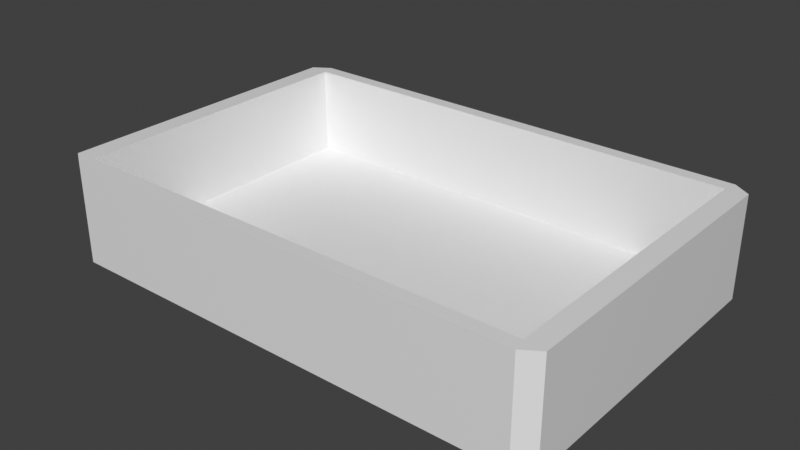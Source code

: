 # Source: kiddieTank.blend  (saved by Blender 3.0.42; exported with 4.5.12 LTS)
import bpy
from mathutils import Matrix  # noqa: F401  (used for matrix-valued properties, if any)

bpy.ops.wm.read_factory_settings(use_empty=True)
scene = bpy.context.scene
scene.name = 'Scene'

# ---- collections
col_collection = bpy.data.collections.new('Collection'); scene.collection.children.link(col_collection)

# ---- materials (node trees are filled in below, after node groups)
mat_material = bpy.data.materials.new('Material')
mat_material.alpha_threshold = 0.0
mat_material.use_transparent_shadow = False
mat_material.line_color = (0.0, 0.0, 0.0, 1.0)

# ---- material node trees
mat_material.use_nodes = True; mat_material.node_tree.nodes.clear()
_N = mat_material.node_tree.nodes; _L = mat_material.node_tree.links
n0 = _N.new('ShaderNodeOutputMaterial'); n0.name = 'Material Output'; n0.location = (300, 300)
n1 = _N.new('ShaderNodeBsdfPrincipled'); n1.name = 'Principled BSDF'; n1.location = (10, 300)
n1.distribution = 'GGX'
n1.subsurface_method = 'RANDOM_WALK_SKIN'
n1.inputs[2].default_value = 0.4
n1.inputs[3].default_value = 1.45
n1.inputs[27].default_value = (0.0, 0.0, 0.0, 1.0)
n1.inputs[28].default_value = 1.0
_L.new(n1.outputs[0], n0.inputs[0])
n0.is_active_output = True

# ---- world
world_world = bpy.data.worlds.new('World'); scene.world = world_world
world_world.use_nodes = True; world_world.node_tree.nodes.clear()
_N = world_world.node_tree.nodes; _L = world_world.node_tree.links
n0 = _N.new('ShaderNodeOutputWorld'); n0.name = 'World Output'; n0.location = (300, 300)
n1 = _N.new('ShaderNodeBackground'); n1.name = 'Background'; n1.location = (10, 300)
n1.inputs[0].default_value = (0.05088, 0.05088, 0.05088, 1.0)
_L.new(n1.outputs[0], n0.inputs[0])
n0.is_active_output = True
world_world.color = (0.05088, 0.05088, 0.05088)
world_world.use_sun_shadow = False
world_world.sun_shadow_jitter_overblur = 0.0

# ---- meshes
me_cube = bpy.data.meshes.new('Cube')
me_cube.from_pydata([(1.0, 1.0, 0.753), (-1.0, 1.0, 0.753), (1.0, -1.0, 0.753), (1.0, 1.0, 0.753), (-1.0, 1.0, 0.753), (-1.0, -1.0, 0.753), (-1.0, -1.0, 0.753), (1.0, -1.0, 0.753), (-1.0, 1.0, -1.247), (-1.0, -1.0, -1.247), (1.0, 1.0, -1.247), (1.0, -1.0, -1.247), (1.087, 1.014, 0.753), (1.014, 1.087, 0.753), (1.035, 1.035, 0.753), (-1.087, -1.014, 0.753), (-1.014, -1.087, 0.753), (-1.035, -1.035, 0.753), (1.014, -1.087, 0.753), (1.087, -1.014, 0.753), (1.035, -1.035, 0.753), (-1.014, 1.087, 0.753), (-1.087, 1.014, 0.753), (-1.035, 1.035, 0.753), (-1.014, -1.087, -1.247), (-1.087, -1.014, -1.247), (1.087, -1.014, -1.247), (1.014, -1.087, -1.247), (-1.087, 1.014, -1.247), (-1.014, 1.087, -1.247), (1.014, 1.087, -1.247), (1.087, 1.014, -1.247), (-1.0, 1.0, -1.536), (-1.0, -1.0, -1.536), (1.0, 1.0, -1.536), (1.0, -1.0, -1.536), (-1.035, -1.035, -1.536), (-1.014, -1.087, -1.536), (-1.087, -1.014, -1.536), (1.035, -1.035, -1.536), (1.087, -1.014, -1.536), (1.014, -1.087, -1.536), (-1.035, 1.035, -1.536), (-1.087, 1.014, -1.536), (-1.014, 1.087, -1.536), (1.035, 1.035, -1.536), (1.014, 1.087, -1.536), (1.087, 1.014, -1.536)], [], [(6, 2, 7, 5), (6, 9, 8, 4), (0, 2, 20, 19, 12, 14), (26, 31, 12, 19), (8, 9, 11, 10), (27, 18, 16, 24), (21, 13, 30, 29), (2, 6, 17, 16, 18, 20), (4, 0, 14, 13, 21, 23), (6, 4, 23, 22, 15, 17), (29, 30, 46, 44), (26, 27, 41, 40), (25, 28, 43, 38), (27, 24, 37, 41), (4, 6, 5, 1), (2, 0, 3, 7), (0, 4, 1, 3), (2, 11, 9, 6), (0, 10, 11, 2), (4, 8, 10, 0), (12, 13, 14), (15, 16, 17), (18, 19, 20), (21, 22, 23), (30, 31, 47, 46), (31, 26, 40, 47), (24, 25, 38, 37), (28, 29, 44, 43), (24, 16, 15, 25), (12, 31, 30, 13), (28, 22, 21, 29), (25, 15, 22, 28), (33, 35, 39, 41, 37, 36), (35, 34, 45, 47, 40, 39), (34, 32, 42, 44, 46, 45), (32, 34, 35, 33), (32, 33, 36, 38, 43, 42), (37, 38, 36), (40, 41, 39), (43, 44, 42), (46, 47, 45), (18, 27, 26, 19)])
_uv = me_cube.uv_layers.new(name='UVMap')
_uv.uv.foreach_set('vector', [0.875, 0.75, 0.625, 0.75, 0.625, 0.75, 0.875, 0.75, 0.875, 0.75, 0.125, 0.75, 0.125, 0.5, 0.875, 0.5, 0.625, 0.5, 0.625, 0.75, 0.625, 0.75, 0.625, 0.7415, 0.625, 0.5085, 0.625, 0.5, 0.375, 0.7415, 0.375, 0.5085, 0.625, 0.5085, 0.625, 0.7415, 0.125, 0.5, 0.125, 0.75, 0.375, 0.75, 0.375, 0.5, 0.375, 0.7585, 0.625, 0.7585, 0.625, 0.9915, 0.375, 0.9915, 0.625, 0.2585, 0.625, 0.4915, 0.375, 0.4915, 0.375, 0.2585, 0.625, 0.75, 0.875, 0.75, 0.875, 0.75, 0.8665, 0.75, 0.6335, 0.75, 0.625, 0.75, 0.875, 0.5, 0.625, 0.5, 0.625, 0.5, 0.6335, 0.5, 0.8665, 0.5, 0.875, 0.5, 0.875, 0.75, 0.875, 0.5, 0.875, 0.5, 0.875, 0.5085, 0.875, 0.7415, 0.875, 0.75, 0.375, 0.2585, 0.375, 0.4915, 0.375, 0.4915, 0.375, 0.2585, 0.375, 0.7415, 0.375, 0.7585, 0.375, 0.7585, 0.375, 0.7415, 0.375, 0.008464, 0.375, 0.2415, 0.375, 0.2415, 0.375, 0.008464, 0.375, 0.7585, 0.375, 0.9915, 0.375, 0.9915, 0.375, 0.7585, 0.875, 0.5, 0.875, 0.75, 0.875, 0.75, 0.875, 0.5, 0.625, 0.75, 0.625, 0.5, 0.625, 0.5, 0.625, 0.75, 0.625, 0.5, 0.875, 0.5, 0.875, 0.5, 0.625, 0.5, 0.625, 0.75, 0.375, 0.75, 0.125, 0.75, 0.875, 0.75, 0.625, 0.5, 0.375, 0.5, 0.375, 0.75, 0.625, 0.75, 0.875, 0.5, 0.125, 0.5, 0.375, 0.5, 0.625, 0.5, 0.6165, 0.5, 0.6335, 0.5, 0.625, 0.5, 0.875, 0.7415, 0.875, 0.75, 0.875, 0.75, 0.6335, 0.75, 0.625, 0.75, 0.625, 0.75, 0.875, 0.4915, 0.875, 0.5085, 0.875, 0.5, 0.375, 0.4915, 0.375, 0.5085, 0.375, 0.5085, 0.375, 0.4915, 0.375, 0.5085, 0.375, 0.7415, 0.375, 0.7415, 0.375, 0.5085, 0.375, 0.0, 0.375, 0.008464, 0.375, 0.008464, 0.375, 0.0, 0.375, 0.2415, 0.375, 0.2585, 0.375, 0.2585, 0.375, 0.2415, 0.375, 0.0, 0.625, 0.0, 0.625, 0.008464, 0.375, 0.008464, 0.625, 0.5085, 0.375, 0.5085, 0.375, 0.4915, 0.625, 0.4915, 0.375, 0.2415, 0.625, 0.2415, 0.625, 0.2585, 0.375, 0.2585, 0.375, 0.008464, 0.625, 0.008464, 0.625, 0.2415, 0.375, 0.2415, 0.125, 0.75, 0.375, 0.75, 0.375, 0.75, 0.3665, 0.75, 0.1335, 0.75, 0.125, 0.75, 0.375, 0.75, 0.375, 0.5, 0.375, 0.5, 0.375, 0.5085, 0.375, 0.7415, 0.375, 0.75, 0.375, 0.5, 0.125, 0.5, 0.125, 0.5, 0.1335, 0.5, 0.3665, 0.5, 0.375, 0.5, 0.125, 0.5, 0.375, 0.5, 0.375, 0.75, 0.125, 0.75, 0.125, 0.5, 0.125, 0.75, 0.125, 0.75, 0.125, 0.7415, 0.125, 0.5085, 0.125, 0.5, 0.125, 0.7585, 0.125, 0.7415, 0.125, 0.75, 0.3835, 0.75, 0.3665, 0.75, 0.375, 0.75, 0.125, 0.5085, 0.125, 0.5, 0.125, 0.5, 0.3665, 0.5, 0.375, 0.5, 0.375, 0.5, 0.625, 0.7585, 0.375, 0.7585, 0.375, 0.7415, 0.625, 0.7415])
me_cube.materials.append(mat_material)
me_cube.use_remesh_preserve_volume = False
me_cube.use_remesh_preserve_attributes = False
me_cube.use_mirror_vertex_groups = False
me_cube.update()

# ---- objects
ob_cube = bpy.data.objects.new('Cube', me_cube)

# ---- transforms, parenting, visibility, modifiers, constraints
ob_cube.location = (0.0, 0.0, 0.0)
ob_cube.scale = (1.3, 0.85, 0.25)
ob_cube.lock_rotations_4d = False
ob_cube.empty_display_type = 'ARROWS'
ob_cube.lineart.crease_threshold = 0.0

# ---- collection membership
col_collection.objects.link(ob_cube)

# ---- scene / render settings (as saved in the file)
scene.frame_start = 1; scene.frame_end = 250; scene.frame_set(1)
scene.render.engine = 'BLENDER_EEVEE_NEXT'
scene.cycles.sampling_pattern = 'TABULATED_SOBOL'
scene.cycles.use_light_tree = False
scene.view_settings.view_transform = 'Standard'
bpy.context.view_layer.update()

# ---- added for rendering (the .blend has no active camera and no usable light): camera, sun
cam_auto = bpy.data.cameras.new('AutoCamera')
cam_auto.lens = 50.0
cam_auto.sensor_width = 36.0
cam_auto.clip_end = 1000.0
ob_auto_camera = bpy.data.objects.new('AutoCamera', cam_auto)
scene.collection.objects.link(ob_auto_camera)
ob_auto_camera.location = (3.16952, -3.80342, 2.43778)
ob_auto_camera.rotation_euler = (1.09748, -7.21219e-08, 0.694738)
scene.camera = ob_auto_camera
light_auto_sun = bpy.data.lights.new('AutoSun', 'SUN')
light_auto_sun.energy = 3.0
light_auto_sun.angle = 0.0523599
ob_auto_sun = bpy.data.objects.new('AutoSun', light_auto_sun)
scene.collection.objects.link(ob_auto_sun)
ob_auto_sun.rotation_euler = (0.872665, 0.174533, 0.523599)
bpy.context.view_layer.update()
